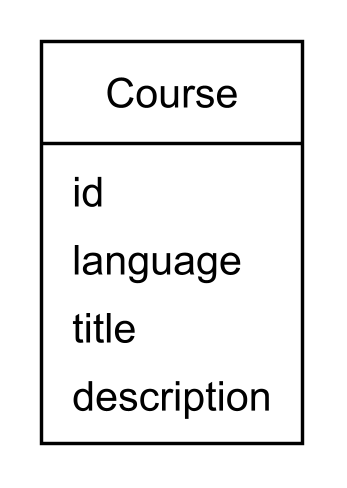

The diagram above was rendered by PlantUML. Its source (embedded in the PNG):
@startuml
' Put global PlantUML commands here (e.g., !theme or skinparam)
!include https://raw.githubusercontent.com/fredoslav2004/MinimalThemePUML/refs/heads/main/minimal-theme.puml
scale 3

class Course
{
    id
    language
    title
    description
}
@enduml